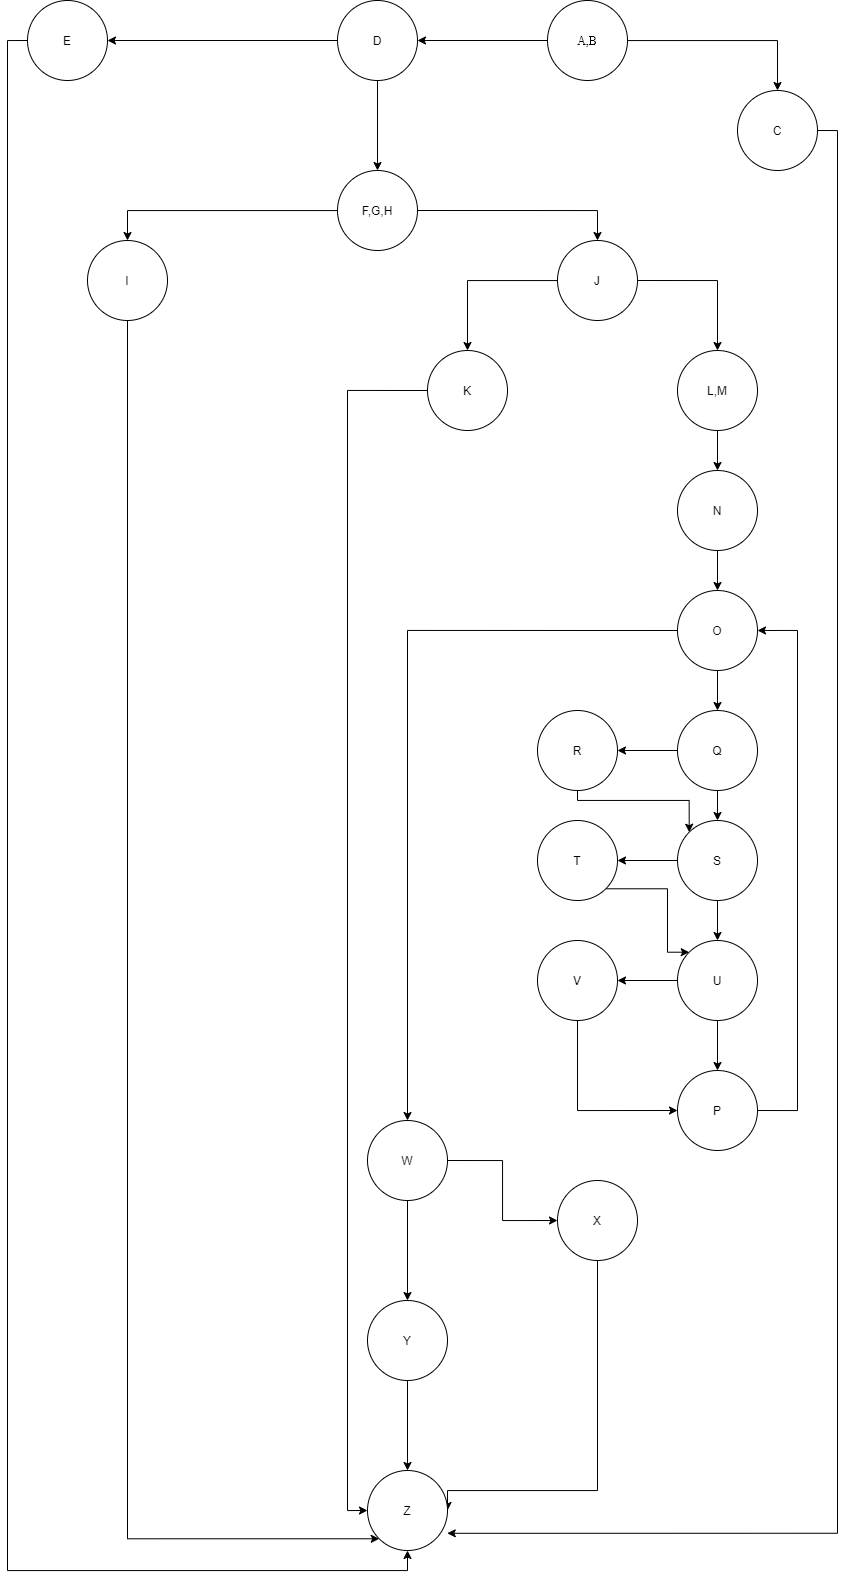

The diagram above was exported from draw.io. Its source (the exported page's mxGraphModel, read from the mxfile embedded in the PNG):
<mxGraphModel dx="2252" dy="529" grid="1" gridSize="10" guides="1" tooltips="1" connect="1" arrows="1" fold="1" page="1" pageScale="1" pageWidth="827" pageHeight="1169" math="0" shadow="0">
  <root>
    <mxCell id="0" />
    <mxCell id="1" parent="0" />
    <mxCell id="SE9Ix-s-thbTOA2mYIgA-5" style="edgeStyle=orthogonalEdgeStyle;rounded=0;orthogonalLoop=1;jettySize=auto;html=1;exitX=0;exitY=0.5;exitDx=0;exitDy=0;entryX=1;entryY=0.5;entryDx=0;entryDy=0;" edge="1" parent="1" source="SE9Ix-s-thbTOA2mYIgA-1" target="SE9Ix-s-thbTOA2mYIgA-3">
      <mxGeometry relative="1" as="geometry" />
    </mxCell>
    <mxCell id="SE9Ix-s-thbTOA2mYIgA-6" style="edgeStyle=orthogonalEdgeStyle;rounded=0;orthogonalLoop=1;jettySize=auto;html=1;entryX=0.5;entryY=0;entryDx=0;entryDy=0;" edge="1" parent="1" source="SE9Ix-s-thbTOA2mYIgA-1" target="SE9Ix-s-thbTOA2mYIgA-2">
      <mxGeometry relative="1" as="geometry" />
    </mxCell>
    <mxCell id="SE9Ix-s-thbTOA2mYIgA-1" value="&lt;font face=&quot;Times New Roman&quot; style=&quot;font-size: 12px&quot;&gt;A,B&lt;/font&gt;" style="ellipse;whiteSpace=wrap;html=1;aspect=fixed;" vertex="1" parent="1">
      <mxGeometry x="480" y="330" width="80" height="80" as="geometry" />
    </mxCell>
    <mxCell id="SE9Ix-s-thbTOA2mYIgA-71" style="edgeStyle=orthogonalEdgeStyle;rounded=0;orthogonalLoop=1;jettySize=auto;html=1;exitX=1;exitY=0.5;exitDx=0;exitDy=0;entryX=0.997;entryY=0.785;entryDx=0;entryDy=0;entryPerimeter=0;" edge="1" parent="1" source="SE9Ix-s-thbTOA2mYIgA-2" target="SE9Ix-s-thbTOA2mYIgA-61">
      <mxGeometry relative="1" as="geometry" />
    </mxCell>
    <mxCell id="SE9Ix-s-thbTOA2mYIgA-2" value="C" style="ellipse;whiteSpace=wrap;html=1;aspect=fixed;" vertex="1" parent="1">
      <mxGeometry x="670" y="420" width="80" height="80" as="geometry" />
    </mxCell>
    <mxCell id="SE9Ix-s-thbTOA2mYIgA-8" style="edgeStyle=orthogonalEdgeStyle;rounded=0;orthogonalLoop=1;jettySize=auto;html=1;exitX=0.5;exitY=1;exitDx=0;exitDy=0;" edge="1" parent="1" source="SE9Ix-s-thbTOA2mYIgA-3" target="SE9Ix-s-thbTOA2mYIgA-7">
      <mxGeometry relative="1" as="geometry" />
    </mxCell>
    <mxCell id="SE9Ix-s-thbTOA2mYIgA-13" style="edgeStyle=orthogonalEdgeStyle;rounded=0;orthogonalLoop=1;jettySize=auto;html=1;exitX=0;exitY=0.5;exitDx=0;exitDy=0;entryX=1;entryY=0.5;entryDx=0;entryDy=0;" edge="1" parent="1" source="SE9Ix-s-thbTOA2mYIgA-3" target="SE9Ix-s-thbTOA2mYIgA-11">
      <mxGeometry relative="1" as="geometry" />
    </mxCell>
    <mxCell id="SE9Ix-s-thbTOA2mYIgA-3" value="D" style="ellipse;whiteSpace=wrap;html=1;aspect=fixed;" vertex="1" parent="1">
      <mxGeometry x="270" y="330" width="80" height="80" as="geometry" />
    </mxCell>
    <mxCell id="SE9Ix-s-thbTOA2mYIgA-17" style="edgeStyle=orthogonalEdgeStyle;rounded=0;orthogonalLoop=1;jettySize=auto;html=1;entryX=0.5;entryY=0;entryDx=0;entryDy=0;" edge="1" parent="1" source="SE9Ix-s-thbTOA2mYIgA-7" target="SE9Ix-s-thbTOA2mYIgA-16">
      <mxGeometry relative="1" as="geometry">
        <mxPoint x="50.00000000000023" y="530" as="targetPoint" />
      </mxGeometry>
    </mxCell>
    <mxCell id="SE9Ix-s-thbTOA2mYIgA-18" style="edgeStyle=orthogonalEdgeStyle;rounded=0;orthogonalLoop=1;jettySize=auto;html=1;exitX=1;exitY=0.5;exitDx=0;exitDy=0;entryX=0.5;entryY=0;entryDx=0;entryDy=0;" edge="1" parent="1" source="SE9Ix-s-thbTOA2mYIgA-7" target="SE9Ix-s-thbTOA2mYIgA-15">
      <mxGeometry relative="1" as="geometry" />
    </mxCell>
    <mxCell id="SE9Ix-s-thbTOA2mYIgA-7" value="F,G,H" style="ellipse;whiteSpace=wrap;html=1;aspect=fixed;" vertex="1" parent="1">
      <mxGeometry x="270" y="500" width="80" height="80" as="geometry" />
    </mxCell>
    <mxCell id="SE9Ix-s-thbTOA2mYIgA-70" style="edgeStyle=orthogonalEdgeStyle;rounded=0;orthogonalLoop=1;jettySize=auto;html=1;exitX=0;exitY=0.5;exitDx=0;exitDy=0;entryX=0.5;entryY=1;entryDx=0;entryDy=0;" edge="1" parent="1" source="SE9Ix-s-thbTOA2mYIgA-11" target="SE9Ix-s-thbTOA2mYIgA-61">
      <mxGeometry relative="1" as="geometry" />
    </mxCell>
    <mxCell id="SE9Ix-s-thbTOA2mYIgA-11" value="E" style="ellipse;whiteSpace=wrap;html=1;aspect=fixed;" vertex="1" parent="1">
      <mxGeometry x="-40" y="330" width="80" height="80" as="geometry" />
    </mxCell>
    <mxCell id="SE9Ix-s-thbTOA2mYIgA-21" style="edgeStyle=orthogonalEdgeStyle;rounded=0;orthogonalLoop=1;jettySize=auto;html=1;entryX=0.5;entryY=0;entryDx=0;entryDy=0;" edge="1" parent="1" source="SE9Ix-s-thbTOA2mYIgA-15" target="SE9Ix-s-thbTOA2mYIgA-20">
      <mxGeometry relative="1" as="geometry" />
    </mxCell>
    <mxCell id="SE9Ix-s-thbTOA2mYIgA-22" style="edgeStyle=orthogonalEdgeStyle;rounded=0;orthogonalLoop=1;jettySize=auto;html=1;exitX=1;exitY=0.5;exitDx=0;exitDy=0;" edge="1" parent="1" source="SE9Ix-s-thbTOA2mYIgA-15" target="SE9Ix-s-thbTOA2mYIgA-19">
      <mxGeometry relative="1" as="geometry" />
    </mxCell>
    <mxCell id="SE9Ix-s-thbTOA2mYIgA-15" value="J" style="ellipse;whiteSpace=wrap;html=1;aspect=fixed;" vertex="1" parent="1">
      <mxGeometry x="490" y="570" width="80" height="80" as="geometry" />
    </mxCell>
    <mxCell id="SE9Ix-s-thbTOA2mYIgA-69" style="edgeStyle=orthogonalEdgeStyle;rounded=0;orthogonalLoop=1;jettySize=auto;html=1;exitX=0.5;exitY=1;exitDx=0;exitDy=0;entryX=0;entryY=1;entryDx=0;entryDy=0;" edge="1" parent="1" source="SE9Ix-s-thbTOA2mYIgA-16" target="SE9Ix-s-thbTOA2mYIgA-61">
      <mxGeometry relative="1" as="geometry">
        <mxPoint x="120" y="1909.4117647058824" as="targetPoint" />
        <Array as="points">
          <mxPoint x="60" y="1868" />
        </Array>
      </mxGeometry>
    </mxCell>
    <mxCell id="SE9Ix-s-thbTOA2mYIgA-16" value="I" style="ellipse;whiteSpace=wrap;html=1;aspect=fixed;" vertex="1" parent="1">
      <mxGeometry x="20" y="570" width="80" height="80" as="geometry" />
    </mxCell>
    <mxCell id="SE9Ix-s-thbTOA2mYIgA-27" style="edgeStyle=orthogonalEdgeStyle;rounded=0;orthogonalLoop=1;jettySize=auto;html=1;exitX=0.5;exitY=1;exitDx=0;exitDy=0;" edge="1" parent="1" source="SE9Ix-s-thbTOA2mYIgA-19" target="SE9Ix-s-thbTOA2mYIgA-26">
      <mxGeometry relative="1" as="geometry" />
    </mxCell>
    <mxCell id="SE9Ix-s-thbTOA2mYIgA-19" value="L,M" style="ellipse;whiteSpace=wrap;html=1;aspect=fixed;" vertex="1" parent="1">
      <mxGeometry x="610" y="680" width="80" height="80" as="geometry" />
    </mxCell>
    <mxCell id="SE9Ix-s-thbTOA2mYIgA-67" style="edgeStyle=orthogonalEdgeStyle;rounded=0;orthogonalLoop=1;jettySize=auto;html=1;exitX=0;exitY=0.5;exitDx=0;exitDy=0;entryX=0;entryY=0.5;entryDx=0;entryDy=0;" edge="1" parent="1" source="SE9Ix-s-thbTOA2mYIgA-20" target="SE9Ix-s-thbTOA2mYIgA-61">
      <mxGeometry relative="1" as="geometry" />
    </mxCell>
    <mxCell id="SE9Ix-s-thbTOA2mYIgA-20" value="K" style="ellipse;whiteSpace=wrap;html=1;aspect=fixed;" vertex="1" parent="1">
      <mxGeometry x="360" y="680" width="80" height="80" as="geometry" />
    </mxCell>
    <mxCell id="SE9Ix-s-thbTOA2mYIgA-36" style="edgeStyle=orthogonalEdgeStyle;rounded=0;orthogonalLoop=1;jettySize=auto;html=1;exitX=0;exitY=0.5;exitDx=0;exitDy=0;" edge="1" parent="1" source="SE9Ix-s-thbTOA2mYIgA-24" target="SE9Ix-s-thbTOA2mYIgA-31">
      <mxGeometry relative="1" as="geometry" />
    </mxCell>
    <mxCell id="SE9Ix-s-thbTOA2mYIgA-38" value="" style="edgeStyle=orthogonalEdgeStyle;rounded=0;orthogonalLoop=1;jettySize=auto;html=1;" edge="1" parent="1" source="SE9Ix-s-thbTOA2mYIgA-24" target="SE9Ix-s-thbTOA2mYIgA-30">
      <mxGeometry relative="1" as="geometry" />
    </mxCell>
    <mxCell id="SE9Ix-s-thbTOA2mYIgA-24" value="Q" style="ellipse;whiteSpace=wrap;html=1;aspect=fixed;" vertex="1" parent="1">
      <mxGeometry x="610" y="1040" width="80" height="80" as="geometry" />
    </mxCell>
    <mxCell id="SE9Ix-s-thbTOA2mYIgA-29" style="edgeStyle=orthogonalEdgeStyle;rounded=0;orthogonalLoop=1;jettySize=auto;html=1;entryX=0.5;entryY=0;entryDx=0;entryDy=0;" edge="1" parent="1" source="SE9Ix-s-thbTOA2mYIgA-25" target="SE9Ix-s-thbTOA2mYIgA-24">
      <mxGeometry relative="1" as="geometry" />
    </mxCell>
    <mxCell id="SE9Ix-s-thbTOA2mYIgA-58" style="edgeStyle=orthogonalEdgeStyle;rounded=0;orthogonalLoop=1;jettySize=auto;html=1;exitX=0;exitY=0.5;exitDx=0;exitDy=0;" edge="1" parent="1" source="SE9Ix-s-thbTOA2mYIgA-25" target="SE9Ix-s-thbTOA2mYIgA-53">
      <mxGeometry relative="1" as="geometry" />
    </mxCell>
    <mxCell id="SE9Ix-s-thbTOA2mYIgA-25" value="O" style="ellipse;whiteSpace=wrap;html=1;aspect=fixed;" vertex="1" parent="1">
      <mxGeometry x="610" y="920" width="80" height="80" as="geometry" />
    </mxCell>
    <mxCell id="SE9Ix-s-thbTOA2mYIgA-28" style="edgeStyle=orthogonalEdgeStyle;rounded=0;orthogonalLoop=1;jettySize=auto;html=1;exitX=0.5;exitY=1;exitDx=0;exitDy=0;" edge="1" parent="1" source="SE9Ix-s-thbTOA2mYIgA-26" target="SE9Ix-s-thbTOA2mYIgA-25">
      <mxGeometry relative="1" as="geometry" />
    </mxCell>
    <mxCell id="SE9Ix-s-thbTOA2mYIgA-26" value="N" style="ellipse;whiteSpace=wrap;html=1;aspect=fixed;" vertex="1" parent="1">
      <mxGeometry x="610" y="800" width="80" height="80" as="geometry" />
    </mxCell>
    <mxCell id="SE9Ix-s-thbTOA2mYIgA-40" value="" style="edgeStyle=orthogonalEdgeStyle;rounded=0;orthogonalLoop=1;jettySize=auto;html=1;" edge="1" parent="1" source="SE9Ix-s-thbTOA2mYIgA-30" target="SE9Ix-s-thbTOA2mYIgA-32">
      <mxGeometry relative="1" as="geometry" />
    </mxCell>
    <mxCell id="SE9Ix-s-thbTOA2mYIgA-42" value="" style="edgeStyle=orthogonalEdgeStyle;rounded=0;orthogonalLoop=1;jettySize=auto;html=1;" edge="1" parent="1" source="SE9Ix-s-thbTOA2mYIgA-30" target="SE9Ix-s-thbTOA2mYIgA-33">
      <mxGeometry relative="1" as="geometry" />
    </mxCell>
    <mxCell id="SE9Ix-s-thbTOA2mYIgA-30" value="S" style="ellipse;whiteSpace=wrap;html=1;aspect=fixed;" vertex="1" parent="1">
      <mxGeometry x="610" y="1150" width="80" height="80" as="geometry" />
    </mxCell>
    <mxCell id="SE9Ix-s-thbTOA2mYIgA-37" style="edgeStyle=orthogonalEdgeStyle;rounded=0;orthogonalLoop=1;jettySize=auto;html=1;exitX=0.5;exitY=1;exitDx=0;exitDy=0;entryX=0;entryY=0;entryDx=0;entryDy=0;" edge="1" parent="1" source="SE9Ix-s-thbTOA2mYIgA-31" target="SE9Ix-s-thbTOA2mYIgA-30">
      <mxGeometry relative="1" as="geometry">
        <Array as="points">
          <mxPoint x="510" y="1130" />
          <mxPoint x="622" y="1130" />
        </Array>
      </mxGeometry>
    </mxCell>
    <mxCell id="SE9Ix-s-thbTOA2mYIgA-31" value="R" style="ellipse;whiteSpace=wrap;html=1;aspect=fixed;" vertex="1" parent="1">
      <mxGeometry x="470" y="1040" width="80" height="80" as="geometry" />
    </mxCell>
    <mxCell id="SE9Ix-s-thbTOA2mYIgA-41" style="edgeStyle=orthogonalEdgeStyle;rounded=0;orthogonalLoop=1;jettySize=auto;html=1;exitX=1;exitY=1;exitDx=0;exitDy=0;entryX=0;entryY=0;entryDx=0;entryDy=0;" edge="1" parent="1" source="SE9Ix-s-thbTOA2mYIgA-32" target="SE9Ix-s-thbTOA2mYIgA-33">
      <mxGeometry relative="1" as="geometry">
        <Array as="points">
          <mxPoint x="600" y="1218" />
          <mxPoint x="600" y="1282" />
        </Array>
      </mxGeometry>
    </mxCell>
    <mxCell id="SE9Ix-s-thbTOA2mYIgA-32" value="T" style="ellipse;whiteSpace=wrap;html=1;aspect=fixed;" vertex="1" parent="1">
      <mxGeometry x="470" y="1150" width="80" height="80" as="geometry" />
    </mxCell>
    <mxCell id="SE9Ix-s-thbTOA2mYIgA-43" value="" style="edgeStyle=orthogonalEdgeStyle;rounded=0;orthogonalLoop=1;jettySize=auto;html=1;" edge="1" parent="1" source="SE9Ix-s-thbTOA2mYIgA-33" target="SE9Ix-s-thbTOA2mYIgA-35">
      <mxGeometry relative="1" as="geometry" />
    </mxCell>
    <mxCell id="SE9Ix-s-thbTOA2mYIgA-44" value="" style="edgeStyle=orthogonalEdgeStyle;rounded=0;orthogonalLoop=1;jettySize=auto;html=1;" edge="1" parent="1" source="SE9Ix-s-thbTOA2mYIgA-33" target="SE9Ix-s-thbTOA2mYIgA-34">
      <mxGeometry relative="1" as="geometry" />
    </mxCell>
    <mxCell id="SE9Ix-s-thbTOA2mYIgA-33" value="U" style="ellipse;whiteSpace=wrap;html=1;aspect=fixed;" vertex="1" parent="1">
      <mxGeometry x="610" y="1270" width="80" height="80" as="geometry" />
    </mxCell>
    <mxCell id="SE9Ix-s-thbTOA2mYIgA-48" style="edgeStyle=orthogonalEdgeStyle;rounded=0;orthogonalLoop=1;jettySize=auto;html=1;exitX=0.5;exitY=1;exitDx=0;exitDy=0;entryX=0;entryY=0.5;entryDx=0;entryDy=0;" edge="1" parent="1" source="SE9Ix-s-thbTOA2mYIgA-34" target="SE9Ix-s-thbTOA2mYIgA-35">
      <mxGeometry relative="1" as="geometry" />
    </mxCell>
    <mxCell id="SE9Ix-s-thbTOA2mYIgA-34" value="V" style="ellipse;whiteSpace=wrap;html=1;aspect=fixed;" vertex="1" parent="1">
      <mxGeometry x="470" y="1270" width="80" height="80" as="geometry" />
    </mxCell>
    <mxCell id="SE9Ix-s-thbTOA2mYIgA-52" style="edgeStyle=orthogonalEdgeStyle;rounded=0;orthogonalLoop=1;jettySize=auto;html=1;exitX=1;exitY=0.5;exitDx=0;exitDy=0;entryX=1;entryY=0.5;entryDx=0;entryDy=0;" edge="1" parent="1" source="SE9Ix-s-thbTOA2mYIgA-35" target="SE9Ix-s-thbTOA2mYIgA-25">
      <mxGeometry relative="1" as="geometry">
        <Array as="points">
          <mxPoint x="730" y="1440" />
          <mxPoint x="730" y="960" />
        </Array>
      </mxGeometry>
    </mxCell>
    <mxCell id="SE9Ix-s-thbTOA2mYIgA-35" value="P" style="ellipse;whiteSpace=wrap;html=1;aspect=fixed;" vertex="1" parent="1">
      <mxGeometry x="610" y="1400" width="80" height="80" as="geometry" />
    </mxCell>
    <mxCell id="SE9Ix-s-thbTOA2mYIgA-62" style="edgeStyle=orthogonalEdgeStyle;rounded=0;orthogonalLoop=1;jettySize=auto;html=1;exitX=1;exitY=0.5;exitDx=0;exitDy=0;entryX=0;entryY=0.5;entryDx=0;entryDy=0;" edge="1" parent="1" source="SE9Ix-s-thbTOA2mYIgA-53" target="SE9Ix-s-thbTOA2mYIgA-60">
      <mxGeometry relative="1" as="geometry" />
    </mxCell>
    <mxCell id="SE9Ix-s-thbTOA2mYIgA-63" style="edgeStyle=orthogonalEdgeStyle;rounded=0;orthogonalLoop=1;jettySize=auto;html=1;exitX=0.5;exitY=1;exitDx=0;exitDy=0;" edge="1" parent="1" source="SE9Ix-s-thbTOA2mYIgA-53" target="SE9Ix-s-thbTOA2mYIgA-59">
      <mxGeometry relative="1" as="geometry" />
    </mxCell>
    <mxCell id="SE9Ix-s-thbTOA2mYIgA-53" value="W" style="ellipse;whiteSpace=wrap;html=1;aspect=fixed;" vertex="1" parent="1">
      <mxGeometry x="300" y="1450" width="80" height="80" as="geometry" />
    </mxCell>
    <mxCell id="SE9Ix-s-thbTOA2mYIgA-64" style="edgeStyle=orthogonalEdgeStyle;rounded=0;orthogonalLoop=1;jettySize=auto;html=1;entryX=0.5;entryY=0;entryDx=0;entryDy=0;" edge="1" parent="1" source="SE9Ix-s-thbTOA2mYIgA-59" target="SE9Ix-s-thbTOA2mYIgA-61">
      <mxGeometry relative="1" as="geometry" />
    </mxCell>
    <mxCell id="SE9Ix-s-thbTOA2mYIgA-59" value="Y" style="ellipse;whiteSpace=wrap;html=1;aspect=fixed;" vertex="1" parent="1">
      <mxGeometry x="300" y="1630" width="80" height="80" as="geometry" />
    </mxCell>
    <mxCell id="SE9Ix-s-thbTOA2mYIgA-65" style="edgeStyle=orthogonalEdgeStyle;rounded=0;orthogonalLoop=1;jettySize=auto;html=1;entryX=1;entryY=0.5;entryDx=0;entryDy=0;" edge="1" parent="1" source="SE9Ix-s-thbTOA2mYIgA-60" target="SE9Ix-s-thbTOA2mYIgA-61">
      <mxGeometry relative="1" as="geometry">
        <Array as="points">
          <mxPoint x="530" y="1820" />
        </Array>
      </mxGeometry>
    </mxCell>
    <mxCell id="SE9Ix-s-thbTOA2mYIgA-60" value="X" style="ellipse;whiteSpace=wrap;html=1;aspect=fixed;" vertex="1" parent="1">
      <mxGeometry x="490" y="1510" width="80" height="80" as="geometry" />
    </mxCell>
    <mxCell id="SE9Ix-s-thbTOA2mYIgA-61" value="Z" style="ellipse;whiteSpace=wrap;html=1;aspect=fixed;" vertex="1" parent="1">
      <mxGeometry x="300" y="1800" width="80" height="80" as="geometry" />
    </mxCell>
  </root>
</mxGraphModel>